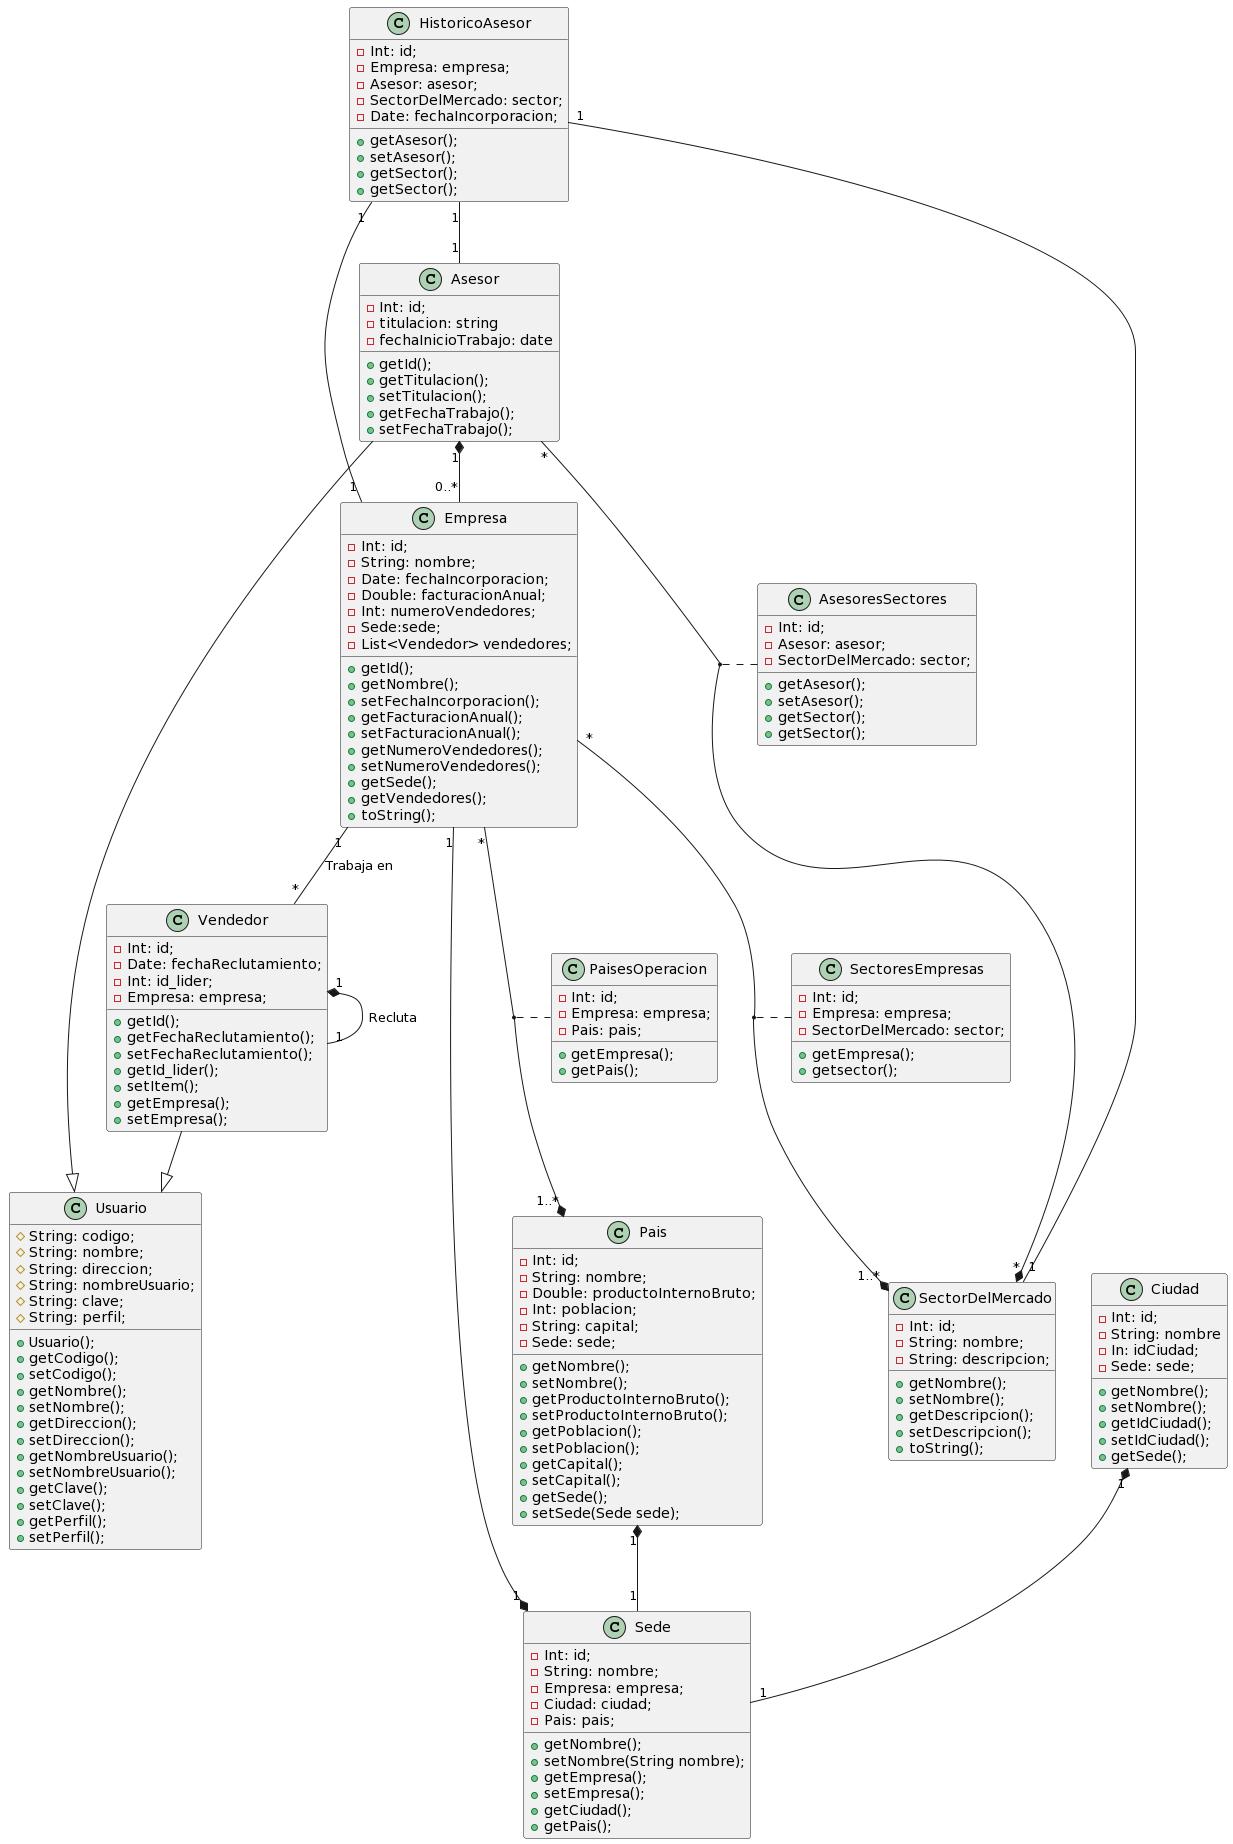

The diagram above was rendered by PlantUML. Its source (embedded in the PNG):
@startuml
class Usuario {
    #String: codigo;
    #String: nombre;
    #String: direccion;
    #String: nombreUsuario;
    #String: clave;
    #String: perfil;
    +Usuario();
    +getCodigo();
    +setCodigo();
    +getNombre();
    +setNombre();
    +getDireccion();
    +setDireccion();
    +getNombreUsuario();
    +setNombreUsuario();
    +getClave();
    +setClave();
    +getPerfil();
    +setPerfil();
}

class Vendedor {
    -Int: id;
    -Date: fechaReclutamiento;
    -Int: id_lider;
    -Empresa: empresa;
    +getId();
    +getFechaReclutamiento();
    +setFechaReclutamiento();
    +getId_lider();
    +setItem();
    +getEmpresa();
    +setEmpresa();
}

class Asesor {
    -Int: id;
    -titulacion: string
    -fechaInicioTrabajo: date
    +getId();
    +getTitulacion();
    +setTitulacion();
    +getFechaTrabajo();
    +setFechaTrabajo();
}

class Empresa {
    -Int: id;
    -String: nombre;
    -Date: fechaIncorporacion;
    -Double: facturacionAnual;
    -Int: numeroVendedores;
    -Sede:sede;
    -List<Vendedor> vendedores;
    +getId();
    +getNombre();
    +setFechaIncorporacion();
    +getFacturacionAnual();
    +setFacturacionAnual();
    +getNumeroVendedores();
    +setNumeroVendedores();
    +getSede();
    +getVendedores();
    +toString();
    
}

class AsesoresSectores {
    -Int: id;
    -Asesor: asesor;
    -SectorDelMercado: sector;
    +getAsesor();
    +setAsesor();
    +getSector();
    +getSector();
}

class HistoricoAsesor {
    -Int: id;
    -Empresa: empresa;
    -Asesor: asesor;
    -SectorDelMercado: sector;
    -Date: fechaIncorporacion;
    +getAsesor();
    +setAsesor();
    +getSector();
    +getSector();
}

class SectorDelMercado {
    -Int: id; 
    -String: nombre;
    -String: descripcion;
    +getNombre();
    +setNombre();
    +getDescripcion();
    +setDescripcion();
    +toString();
}

class SectoresEmpresas {
    -Int: id;
    -Empresa: empresa;
    -SectorDelMercado: sector;
    +getEmpresa();
    +getsector();

}

class PaisesOperacion {
    -Int: id;
    -Empresa: empresa;
    -Pais: pais;
    +getEmpresa();
    +getPais();
}

class Pais {
    -Int: id;
    -String: nombre;
    -Double: productoInternoBruto;
    -Int: poblacion;
    -String: capital;
    -Sede: sede;
    +getNombre();
    +setNombre();
    +getProductoInternoBruto();
    +setProductoInternoBruto();
    +getPoblacion();
    +setPoblacion();
    +getCapital();
    +setCapital();
    +getSede();
    +setSede(Sede sede);
}

class Ciudad {
    -Int: id;
    -String: nombre
    -In: idCiudad;
    -Sede: sede;
    +getNombre();
    +setNombre();
    +getIdCiudad();
    +setIdCiudad();
    +getSede();
}

class Sede {
    -Int: id;
    -String: nombre;
    -Empresa: empresa;
    -Ciudad: ciudad;
    -Pais: pais;
    +getNombre();
    +setNombre(String nombre);
    +getEmpresa();
    +setEmpresa();
    +getCiudad();
    +getPais();
}

Empresa "1" -- "*" Vendedor: Trabaja en
Vendedor "1" *-- "1" Vendedor: Recluta
Vendedor --|> Usuario
Asesor --|> Usuario
Asesor "1" *-- "0..*" Empresa
Empresa "1" --* "1" Sede
Empresa "*" --* "1..*" SectorDelMercado
(Empresa, SectorDelMercado) .. SectoresEmpresas
HistoricoAsesor "1" -- "1" Asesor
HistoricoAsesor "1" -- "1" Empresa
HistoricoAsesor "1" -- "1" SectorDelMercado
Asesor "*" --* "*" SectorDelMercado
(Asesor, SectorDelMercado) .. AsesoresSectores
Empresa "*" --* "1..*" Pais
(Empresa, Pais) .. PaisesOperacion
Ciudad "1" *-- "1" Sede
Pais "1" *-- "1" Sede
@enduml